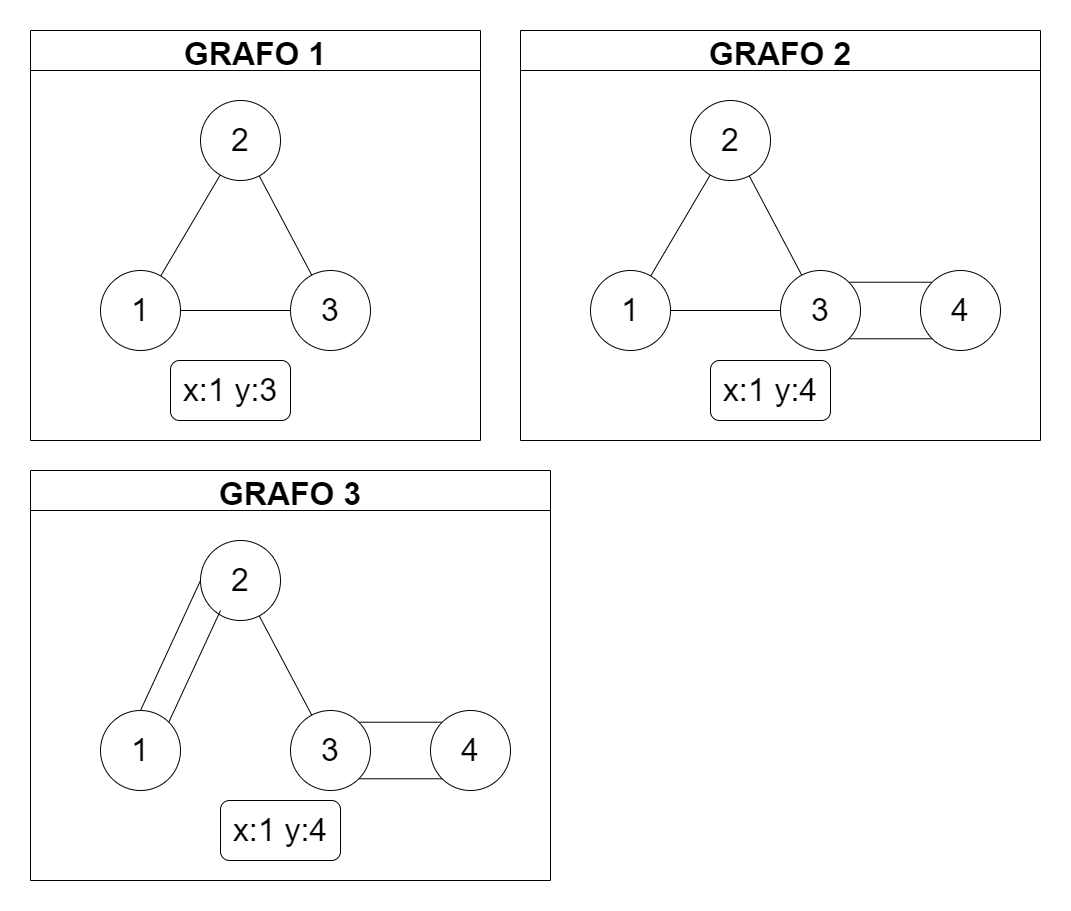

The diagram above was exported from draw.io. Its source (the exported page's mxGraphModel, read from the mxfile embedded in the PNG):
<mxGraphModel dx="1422" dy="857" grid="1" gridSize="10" guides="1" tooltips="1" connect="1" arrows="1" fold="1" page="1" pageScale="1" pageWidth="827" pageHeight="1169" math="0" shadow="0">
  <root>
    <mxCell id="0" />
    <mxCell id="1" parent="0" />
    <mxCell id="zriDaJhRXdlcSpDA5DfB-8" value="GRAFO 1" style="swimlane;fontSize=32;startSize=40;" parent="1" vertex="1">
      <mxGeometry width="450" height="410" as="geometry" />
    </mxCell>
    <mxCell id="zriDaJhRXdlcSpDA5DfB-1" value="1" style="ellipse;whiteSpace=wrap;html=1;aspect=fixed;fontSize=32;" parent="zriDaJhRXdlcSpDA5DfB-8" vertex="1">
      <mxGeometry x="70" y="240" width="80" height="80" as="geometry" />
    </mxCell>
    <mxCell id="zriDaJhRXdlcSpDA5DfB-2" value="2" style="ellipse;whiteSpace=wrap;html=1;aspect=fixed;fontSize=32;" parent="zriDaJhRXdlcSpDA5DfB-8" vertex="1">
      <mxGeometry x="170" y="70" width="80" height="80" as="geometry" />
    </mxCell>
    <mxCell id="zriDaJhRXdlcSpDA5DfB-4" style="rounded=0;orthogonalLoop=1;jettySize=auto;html=1;fontSize=32;endArrow=none;endFill=0;" parent="zriDaJhRXdlcSpDA5DfB-8" source="zriDaJhRXdlcSpDA5DfB-1" target="zriDaJhRXdlcSpDA5DfB-2" edge="1">
      <mxGeometry relative="1" as="geometry" />
    </mxCell>
    <mxCell id="zriDaJhRXdlcSpDA5DfB-5" style="edgeStyle=none;rounded=0;orthogonalLoop=1;jettySize=auto;html=1;fontSize=32;endArrow=none;endFill=0;" parent="zriDaJhRXdlcSpDA5DfB-8" source="zriDaJhRXdlcSpDA5DfB-3" target="zriDaJhRXdlcSpDA5DfB-1" edge="1">
      <mxGeometry relative="1" as="geometry" />
    </mxCell>
    <mxCell id="zriDaJhRXdlcSpDA5DfB-6" style="edgeStyle=none;rounded=0;orthogonalLoop=1;jettySize=auto;html=1;fontSize=32;endArrow=none;endFill=0;" parent="zriDaJhRXdlcSpDA5DfB-8" source="zriDaJhRXdlcSpDA5DfB-3" target="zriDaJhRXdlcSpDA5DfB-2" edge="1">
      <mxGeometry relative="1" as="geometry" />
    </mxCell>
    <mxCell id="zriDaJhRXdlcSpDA5DfB-3" value="3" style="ellipse;whiteSpace=wrap;html=1;aspect=fixed;fontSize=32;" parent="zriDaJhRXdlcSpDA5DfB-8" vertex="1">
      <mxGeometry x="260" y="240" width="80" height="80" as="geometry" />
    </mxCell>
    <mxCell id="zriDaJhRXdlcSpDA5DfB-32" value="x:1 y:3" style="rounded=1;whiteSpace=wrap;html=1;fontSize=32;" parent="zriDaJhRXdlcSpDA5DfB-8" vertex="1">
      <mxGeometry x="140" y="330" width="120" height="60" as="geometry" />
    </mxCell>
    <mxCell id="zriDaJhRXdlcSpDA5DfB-10" value="GRAFO 2" style="swimlane;fontSize=32;startSize=40;" parent="1" vertex="1">
      <mxGeometry x="490" width="520" height="410" as="geometry" />
    </mxCell>
    <mxCell id="zriDaJhRXdlcSpDA5DfB-11" value="1" style="ellipse;whiteSpace=wrap;html=1;aspect=fixed;fontSize=32;" parent="zriDaJhRXdlcSpDA5DfB-10" vertex="1">
      <mxGeometry x="70" y="240" width="80" height="80" as="geometry" />
    </mxCell>
    <mxCell id="zriDaJhRXdlcSpDA5DfB-12" value="2" style="ellipse;whiteSpace=wrap;html=1;aspect=fixed;fontSize=32;" parent="zriDaJhRXdlcSpDA5DfB-10" vertex="1">
      <mxGeometry x="170" y="70" width="80" height="80" as="geometry" />
    </mxCell>
    <mxCell id="zriDaJhRXdlcSpDA5DfB-13" style="rounded=0;orthogonalLoop=1;jettySize=auto;html=1;fontSize=32;endArrow=none;endFill=0;" parent="zriDaJhRXdlcSpDA5DfB-10" source="zriDaJhRXdlcSpDA5DfB-11" target="zriDaJhRXdlcSpDA5DfB-12" edge="1">
      <mxGeometry relative="1" as="geometry" />
    </mxCell>
    <mxCell id="zriDaJhRXdlcSpDA5DfB-14" style="edgeStyle=none;rounded=0;orthogonalLoop=1;jettySize=auto;html=1;fontSize=32;endArrow=none;endFill=0;" parent="zriDaJhRXdlcSpDA5DfB-10" source="zriDaJhRXdlcSpDA5DfB-16" target="zriDaJhRXdlcSpDA5DfB-11" edge="1">
      <mxGeometry relative="1" as="geometry" />
    </mxCell>
    <mxCell id="zriDaJhRXdlcSpDA5DfB-15" style="edgeStyle=none;rounded=0;orthogonalLoop=1;jettySize=auto;html=1;fontSize=32;endArrow=none;endFill=0;" parent="zriDaJhRXdlcSpDA5DfB-10" source="zriDaJhRXdlcSpDA5DfB-16" target="zriDaJhRXdlcSpDA5DfB-12" edge="1">
      <mxGeometry relative="1" as="geometry" />
    </mxCell>
    <mxCell id="zriDaJhRXdlcSpDA5DfB-19" style="edgeStyle=none;rounded=0;orthogonalLoop=1;jettySize=auto;html=1;entryX=0;entryY=0;entryDx=0;entryDy=0;fontSize=32;endArrow=none;endFill=0;exitX=1;exitY=0;exitDx=0;exitDy=0;" parent="zriDaJhRXdlcSpDA5DfB-10" source="zriDaJhRXdlcSpDA5DfB-16" target="zriDaJhRXdlcSpDA5DfB-17" edge="1">
      <mxGeometry relative="1" as="geometry" />
    </mxCell>
    <mxCell id="zriDaJhRXdlcSpDA5DfB-16" value="3" style="ellipse;whiteSpace=wrap;html=1;aspect=fixed;fontSize=32;" parent="zriDaJhRXdlcSpDA5DfB-10" vertex="1">
      <mxGeometry x="260" y="240" width="80" height="80" as="geometry" />
    </mxCell>
    <mxCell id="zriDaJhRXdlcSpDA5DfB-17" value="4" style="ellipse;whiteSpace=wrap;html=1;aspect=fixed;fontSize=32;" parent="zriDaJhRXdlcSpDA5DfB-10" vertex="1">
      <mxGeometry x="400" y="240" width="80" height="80" as="geometry" />
    </mxCell>
    <mxCell id="zriDaJhRXdlcSpDA5DfB-18" style="edgeStyle=none;rounded=0;orthogonalLoop=1;jettySize=auto;html=1;fontSize=32;endArrow=none;endFill=0;exitX=1;exitY=1;exitDx=0;exitDy=0;entryX=0;entryY=1;entryDx=0;entryDy=0;" parent="zriDaJhRXdlcSpDA5DfB-10" source="zriDaJhRXdlcSpDA5DfB-16" target="zriDaJhRXdlcSpDA5DfB-17" edge="1">
      <mxGeometry relative="1" as="geometry" />
    </mxCell>
    <mxCell id="zriDaJhRXdlcSpDA5DfB-33" value="x:1 y:4" style="rounded=1;whiteSpace=wrap;html=1;fontSize=32;" parent="zriDaJhRXdlcSpDA5DfB-10" vertex="1">
      <mxGeometry x="190" y="330" width="120" height="60" as="geometry" />
    </mxCell>
    <mxCell id="zriDaJhRXdlcSpDA5DfB-20" value="GRAFO 3" style="swimlane;fontSize=32;startSize=40;" parent="1" vertex="1">
      <mxGeometry y="440" width="520" height="410" as="geometry" />
    </mxCell>
    <mxCell id="zriDaJhRXdlcSpDA5DfB-21" value="1" style="ellipse;whiteSpace=wrap;html=1;aspect=fixed;fontSize=32;" parent="zriDaJhRXdlcSpDA5DfB-20" vertex="1">
      <mxGeometry x="70" y="240" width="80" height="80" as="geometry" />
    </mxCell>
    <mxCell id="zriDaJhRXdlcSpDA5DfB-30" style="edgeStyle=none;rounded=0;orthogonalLoop=1;jettySize=auto;html=1;entryX=0.5;entryY=0;entryDx=0;entryDy=0;fontSize=32;endArrow=none;endFill=0;exitX=0;exitY=0.5;exitDx=0;exitDy=0;" parent="zriDaJhRXdlcSpDA5DfB-20" source="zriDaJhRXdlcSpDA5DfB-22" target="zriDaJhRXdlcSpDA5DfB-21" edge="1">
      <mxGeometry relative="1" as="geometry" />
    </mxCell>
    <mxCell id="zriDaJhRXdlcSpDA5DfB-22" value="2" style="ellipse;whiteSpace=wrap;html=1;aspect=fixed;fontSize=32;" parent="zriDaJhRXdlcSpDA5DfB-20" vertex="1">
      <mxGeometry x="170" y="70" width="80" height="80" as="geometry" />
    </mxCell>
    <mxCell id="zriDaJhRXdlcSpDA5DfB-23" style="rounded=0;orthogonalLoop=1;jettySize=auto;html=1;fontSize=32;endArrow=none;endFill=0;exitX=1;exitY=0;exitDx=0;exitDy=0;" parent="zriDaJhRXdlcSpDA5DfB-20" source="zriDaJhRXdlcSpDA5DfB-21" edge="1">
      <mxGeometry relative="1" as="geometry">
        <mxPoint x="190" y="140" as="targetPoint" />
      </mxGeometry>
    </mxCell>
    <mxCell id="zriDaJhRXdlcSpDA5DfB-25" style="edgeStyle=none;rounded=0;orthogonalLoop=1;jettySize=auto;html=1;fontSize=32;endArrow=none;endFill=0;" parent="zriDaJhRXdlcSpDA5DfB-20" source="zriDaJhRXdlcSpDA5DfB-27" target="zriDaJhRXdlcSpDA5DfB-22" edge="1">
      <mxGeometry relative="1" as="geometry" />
    </mxCell>
    <mxCell id="zriDaJhRXdlcSpDA5DfB-26" style="edgeStyle=none;rounded=0;orthogonalLoop=1;jettySize=auto;html=1;entryX=0;entryY=0;entryDx=0;entryDy=0;fontSize=32;endArrow=none;endFill=0;exitX=1;exitY=0;exitDx=0;exitDy=0;" parent="zriDaJhRXdlcSpDA5DfB-20" source="zriDaJhRXdlcSpDA5DfB-27" target="zriDaJhRXdlcSpDA5DfB-28" edge="1">
      <mxGeometry relative="1" as="geometry" />
    </mxCell>
    <mxCell id="zriDaJhRXdlcSpDA5DfB-27" value="3" style="ellipse;whiteSpace=wrap;html=1;aspect=fixed;fontSize=32;" parent="zriDaJhRXdlcSpDA5DfB-20" vertex="1">
      <mxGeometry x="260" y="240" width="80" height="80" as="geometry" />
    </mxCell>
    <mxCell id="zriDaJhRXdlcSpDA5DfB-28" value="4" style="ellipse;whiteSpace=wrap;html=1;aspect=fixed;fontSize=32;" parent="zriDaJhRXdlcSpDA5DfB-20" vertex="1">
      <mxGeometry x="400" y="240" width="80" height="80" as="geometry" />
    </mxCell>
    <mxCell id="zriDaJhRXdlcSpDA5DfB-29" style="edgeStyle=none;rounded=0;orthogonalLoop=1;jettySize=auto;html=1;fontSize=32;endArrow=none;endFill=0;exitX=1;exitY=1;exitDx=0;exitDy=0;entryX=0;entryY=1;entryDx=0;entryDy=0;" parent="zriDaJhRXdlcSpDA5DfB-20" source="zriDaJhRXdlcSpDA5DfB-27" target="zriDaJhRXdlcSpDA5DfB-28" edge="1">
      <mxGeometry relative="1" as="geometry" />
    </mxCell>
    <mxCell id="zriDaJhRXdlcSpDA5DfB-34" value="x:1 y:4" style="rounded=1;whiteSpace=wrap;html=1;fontSize=32;" parent="zriDaJhRXdlcSpDA5DfB-20" vertex="1">
      <mxGeometry x="190" y="330" width="120" height="60" as="geometry" />
    </mxCell>
  </root>
</mxGraphModel>